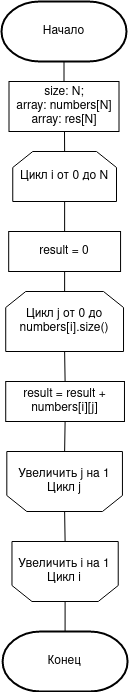

The diagram above was exported from draw.io. Its source (the exported page's mxGraphModel, read from the mxfile embedded in the PNG):
<mxGraphModel dx="1422" dy="831" grid="1" gridSize="10" guides="1" tooltips="1" connect="1" arrows="1" fold="1" page="1" pageScale="1" pageWidth="850" pageHeight="1100" math="0" shadow="0">
  <root>
    <mxCell id="0" />
    <mxCell id="1" parent="0" />
    <mxCell id="WG0AIpGFYFxsphdIXuAP-3" value="Начало" style="strokeWidth=2;html=1;shape=mxgraph.flowchart.terminator;whiteSpace=wrap;" parent="1" vertex="1">
      <mxGeometry x="325" y="30" width="125" height="60" as="geometry" />
    </mxCell>
    <mxCell id="WG0AIpGFYFxsphdIXuAP-4" value="&lt;div&gt;size: N;&lt;/div&gt;&lt;div&gt;array: numbers[N]&lt;/div&gt;&lt;div&gt;array: res[N]&lt;/div&gt;" style="rounded=0;whiteSpace=wrap;html=1;" parent="1" vertex="1">
      <mxGeometry x="332.5" y="110" width="110" height="50" as="geometry" />
    </mxCell>
    <mxCell id="WG0AIpGFYFxsphdIXuAP-5" value="Цикл i от 0 до N" style="shape=loopLimit;whiteSpace=wrap;html=1;" parent="1" vertex="1">
      <mxGeometry x="336.25" y="180" width="103.75" height="50" as="geometry" />
    </mxCell>
    <mxCell id="WG0AIpGFYFxsphdIXuAP-6" value="Цикл j от 0 до numbers[i].size()" style="shape=loopLimit;whiteSpace=wrap;html=1;" parent="1" vertex="1">
      <mxGeometry x="329.21999999999997" y="320" width="117.81" height="60" as="geometry" />
    </mxCell>
    <mxCell id="WG0AIpGFYFxsphdIXuAP-7" value="result = 0" style="rounded=0;whiteSpace=wrap;html=1;" parent="1" vertex="1">
      <mxGeometry x="332.19" y="260" width="111.87" height="40" as="geometry" />
    </mxCell>
    <mxCell id="WG0AIpGFYFxsphdIXuAP-8" value="result = result + numbers[i][j]" style="rounded=0;whiteSpace=wrap;html=1;" parent="1" vertex="1">
      <mxGeometry x="329.22" y="410" width="118.75" height="40" as="geometry" />
    </mxCell>
    <mxCell id="WG0AIpGFYFxsphdIXuAP-9" value="&lt;div&gt;Увеличить j на 1&lt;/div&gt;&lt;div&gt;Цикл j&lt;/div&gt;" style="shape=loopLimit;whiteSpace=wrap;html=1;direction=west;" parent="1" vertex="1">
      <mxGeometry x="330.31" y="480" width="115.63" height="60" as="geometry" />
    </mxCell>
    <mxCell id="WG0AIpGFYFxsphdIXuAP-11" value="&lt;div&gt;Увеличить i на 1&lt;/div&gt;&lt;div&gt;Цикл i&lt;/div&gt;" style="shape=loopLimit;whiteSpace=wrap;html=1;direction=west;" parent="1" vertex="1">
      <mxGeometry x="335.47" y="570" width="106.25" height="60" as="geometry" />
    </mxCell>
    <mxCell id="WG0AIpGFYFxsphdIXuAP-12" value="&lt;div&gt;Конец&lt;/div&gt;" style="strokeWidth=2;html=1;shape=mxgraph.flowchart.terminator;whiteSpace=wrap;" parent="1" vertex="1">
      <mxGeometry x="326.09" y="660" width="125" height="60" as="geometry" />
    </mxCell>
    <mxCell id="WG0AIpGFYFxsphdIXuAP-14" value="" style="endArrow=none;html=1;entryX=0.5;entryY=1;entryDx=0;entryDy=0;entryPerimeter=0;exitX=0.5;exitY=0;exitDx=0;exitDy=0;" parent="1" source="WG0AIpGFYFxsphdIXuAP-4" target="WG0AIpGFYFxsphdIXuAP-3" edge="1">
      <mxGeometry width="50" height="50" relative="1" as="geometry">
        <mxPoint x="180" y="260" as="sourcePoint" />
        <mxPoint x="230" y="210" as="targetPoint" />
      </mxGeometry>
    </mxCell>
    <mxCell id="WG0AIpGFYFxsphdIXuAP-15" value="" style="endArrow=none;html=1;exitX=0.5;exitY=0;exitDx=0;exitDy=0;" parent="1" source="WG0AIpGFYFxsphdIXuAP-5" edge="1">
      <mxGeometry width="50" height="50" relative="1" as="geometry">
        <mxPoint x="397.5" y="120" as="sourcePoint" />
        <mxPoint x="388" y="160" as="targetPoint" />
      </mxGeometry>
    </mxCell>
    <mxCell id="WG0AIpGFYFxsphdIXuAP-17" value="" style="endArrow=none;html=1;exitX=0.5;exitY=0;exitDx=0;exitDy=0;entryX=0.5;entryY=1;entryDx=0;entryDy=0;" parent="1" source="WG0AIpGFYFxsphdIXuAP-7" target="WG0AIpGFYFxsphdIXuAP-5" edge="1">
      <mxGeometry width="50" height="50" relative="1" as="geometry">
        <mxPoint x="398.125" y="190" as="sourcePoint" />
        <mxPoint x="398" y="170" as="targetPoint" />
      </mxGeometry>
    </mxCell>
    <mxCell id="WG0AIpGFYFxsphdIXuAP-18" value="" style="endArrow=none;html=1;exitX=0.5;exitY=0;exitDx=0;exitDy=0;entryX=0.5;entryY=1;entryDx=0;entryDy=0;" parent="1" source="WG0AIpGFYFxsphdIXuAP-6" target="WG0AIpGFYFxsphdIXuAP-7" edge="1">
      <mxGeometry width="50" height="50" relative="1" as="geometry">
        <mxPoint x="408.125" y="200" as="sourcePoint" />
        <mxPoint x="408" y="180" as="targetPoint" />
      </mxGeometry>
    </mxCell>
    <mxCell id="WG0AIpGFYFxsphdIXuAP-19" value="" style="endArrow=none;html=1;exitX=0.5;exitY=0;exitDx=0;exitDy=0;entryX=0.5;entryY=1;entryDx=0;entryDy=0;" parent="1" source="WG0AIpGFYFxsphdIXuAP-8" target="WG0AIpGFYFxsphdIXuAP-6" edge="1">
      <mxGeometry width="50" height="50" relative="1" as="geometry">
        <mxPoint x="418.125" y="210" as="sourcePoint" />
        <mxPoint x="418" y="190" as="targetPoint" />
      </mxGeometry>
    </mxCell>
    <mxCell id="WG0AIpGFYFxsphdIXuAP-21" value="" style="endArrow=none;html=1;exitX=0.5;exitY=1;exitDx=0;exitDy=0;entryX=0.5;entryY=1;entryDx=0;entryDy=0;" parent="1" source="WG0AIpGFYFxsphdIXuAP-9" target="WG0AIpGFYFxsphdIXuAP-8" edge="1">
      <mxGeometry width="50" height="50" relative="1" as="geometry">
        <mxPoint x="370" y="500" as="sourcePoint" />
        <mxPoint x="420" y="450" as="targetPoint" />
      </mxGeometry>
    </mxCell>
    <mxCell id="WG0AIpGFYFxsphdIXuAP-25" value="" style="endArrow=none;html=1;exitX=0.5;exitY=1;exitDx=0;exitDy=0;entryX=0.5;entryY=0;entryDx=0;entryDy=0;" parent="1" source="WG0AIpGFYFxsphdIXuAP-11" target="WG0AIpGFYFxsphdIXuAP-9" edge="1">
      <mxGeometry width="50" height="50" relative="1" as="geometry">
        <mxPoint x="398.1199999999999" y="490" as="sourcePoint" />
        <mxPoint x="398.595" y="460" as="targetPoint" />
      </mxGeometry>
    </mxCell>
    <mxCell id="WG0AIpGFYFxsphdIXuAP-27" value="" style="endArrow=none;html=1;exitX=0.5;exitY=0;exitDx=0;exitDy=0;entryX=0.5;entryY=0;entryDx=0;entryDy=0;exitPerimeter=0;" parent="1" source="WG0AIpGFYFxsphdIXuAP-12" target="WG0AIpGFYFxsphdIXuAP-11" edge="1">
      <mxGeometry width="50" height="50" relative="1" as="geometry">
        <mxPoint x="408.1199999999999" y="500" as="sourcePoint" />
        <mxPoint x="408.595" y="470" as="targetPoint" />
      </mxGeometry>
    </mxCell>
  </root>
</mxGraphModel>